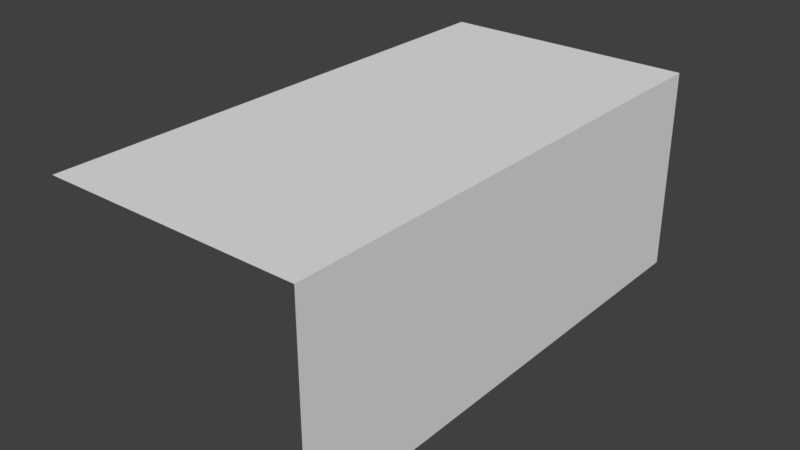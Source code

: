 # Source: 2x1b_Dirt.blend  (saved by Blender 2.78.0; exported with 4.5.12 LTS)
import bpy
from mathutils import Matrix  # noqa: F401  (used for matrix-valued properties, if any)

bpy.ops.wm.read_factory_settings(use_empty=True)
scene = bpy.context.scene
scene.name = 'Scene'

# ---- collections
col_collection_1 = bpy.data.collections.new('Collection 1'); scene.collection.children.link(col_collection_1)

# ---- world
world_world = bpy.data.worlds.new('World'); scene.world = world_world
world_world.color = (0.05088, 0.05088, 0.05088)
world_world.use_sun_shadow = False
world_world.sun_shadow_jitter_overblur = 0.0
world_world.cycles.sampling_method = 'MANUAL'

# ---- meshes
me_plane_002 = bpy.data.meshes.new('Plane.002')
me_plane_002.from_pydata([(-1.0, -1.0, 0.0), (1.0, -1.0, 0.0), (-1.0, 1.0, 0.0), (1.0, 1.0, 0.0), (-1.0, -3.011, 0.0), (1.0, -3.011, 0.0), (1.0, -1.0, -1.587), (1.0, 1.0, -1.587), (1.0, -3.011, -1.587)], [], [(0, 1, 3, 2), (1, 0, 4, 5), (1, 5, 8, 6), (3, 1, 6, 7)])
_uv = me_plane_002.uv_layers.new(name='UVMap')
_uv.uv.foreach_set('vector', [0.49, 0.5013, 0.9885, 0.5013, 0.9885, 0.9999, 0.49, 0.9999, 0.9885, 0.9974, 0.49, 0.9974, 0.49, 0.4962, 0.9885, 0.4962, 0.4987, 0.9974, 0.4987, 0.4962, 0.9873, 0.4962, 0.9873, 0.9974, 0.4987, 0.9999, 0.4987, 0.5013, 0.9873, 0.5013, 0.9873, 0.9999])
me_plane_002.use_remesh_preserve_volume = False
me_plane_002.use_remesh_preserve_attributes = False
me_plane_002.use_mirror_vertex_groups = False
me_plane_002.update()

# ---- objects
ob_plane = bpy.data.objects.new('Plane', me_plane_002)

# ---- transforms, parenting, visibility, modifiers, constraints
ob_plane.location = (0.0, 1.008, 0.0)
ob_plane.lineart.crease_threshold = 0.0

# ---- collection membership
col_collection_1.objects.link(ob_plane)

# ---- scene / render settings (as saved in the file)
scene.frame_start = 1; scene.frame_end = 250; scene.frame_set(1)
scene.render.engine = 'BLENDER_EEVEE_NEXT'
scene.render.resolution_percentage = 50
scene.render.dither_intensity = 0.0
scene.cycles.use_denoising = False
scene.cycles.samples = 128
scene.cycles.sampling_pattern = 'TABULATED_SOBOL'
scene.cycles.light_sampling_threshold = 0.0
scene.cycles.use_adaptive_sampling = False
scene.cycles.use_light_tree = False
scene.cycles.blur_glossy = 0.0
scene.cycles.sample_clamp_indirect = 0.0
scene.view_settings.view_transform = 'Standard'
bpy.context.view_layer.update()

# ---- added for rendering (the .blend has no active camera and no usable light): camera, sun
cam_auto = bpy.data.cameras.new('AutoCamera')
cam_auto.lens = 50.0
cam_auto.sensor_width = 36.0
cam_auto.clip_end = 1000.0
ob_auto_camera = bpy.data.objects.new('AutoCamera', cam_auto)
scene.collection.objects.link(ob_auto_camera)
ob_auto_camera.location = (4.39869, -5.27595, 2.72559)
ob_auto_camera.rotation_euler = (1.09748, -7.21219e-08, 0.694738)
scene.camera = ob_auto_camera
light_auto_sun = bpy.data.lights.new('AutoSun', 'SUN')
light_auto_sun.energy = 3.0
light_auto_sun.angle = 0.0523599
ob_auto_sun = bpy.data.objects.new('AutoSun', light_auto_sun)
scene.collection.objects.link(ob_auto_sun)
ob_auto_sun.rotation_euler = (0.872665, 0.174533, 0.523599)
bpy.context.view_layer.update()
